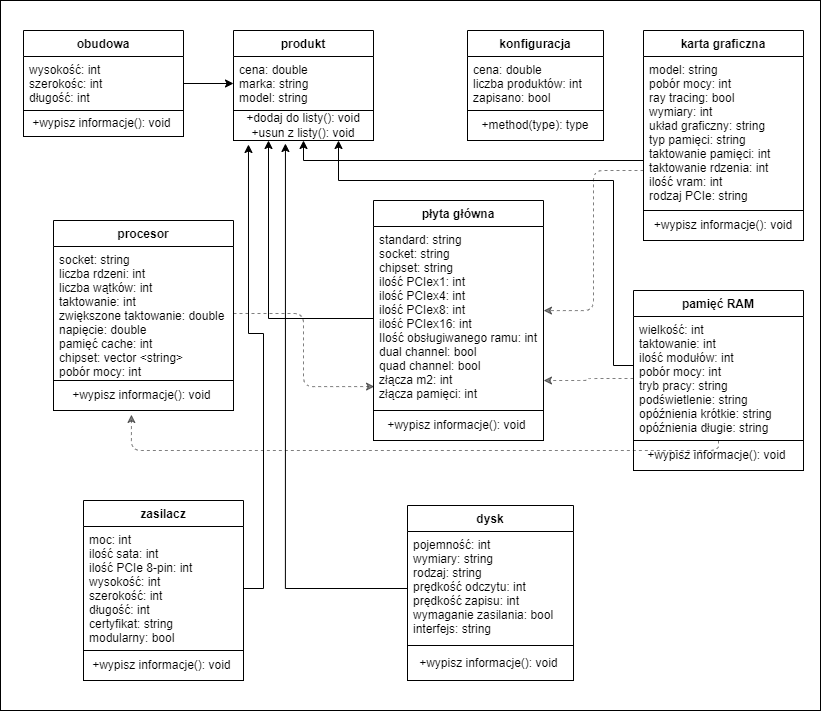

The diagram above was exported from draw.io. Its source (the exported page's mxGraphModel, read from the mxfile embedded in the PNG):
<mxGraphModel dx="1422" dy="762" grid="1" gridSize="10" guides="1" tooltips="1" connect="1" arrows="1" fold="1" page="1" pageScale="1" pageWidth="827" pageHeight="1169" math="0" shadow="0">
  <root>
    <mxCell id="0" />
    <mxCell id="1" parent="0" />
    <mxCell id="lH6wSxiXqAO0aESfy6Vp-1" value="" style="rounded=0;whiteSpace=wrap;html=1;" vertex="1" parent="1">
      <mxGeometry x="7" width="820" height="710" as="geometry" />
    </mxCell>
    <mxCell id="VHSLFo6FlLVV4vbcLv9u-31" value="płyta główna" style="swimlane;fontStyle=1;childLayout=stackLayout;horizontal=1;startSize=26;fillColor=none;horizontalStack=0;resizeParent=1;resizeParentMax=0;resizeLast=0;collapsible=1;marginBottom=0;align=center;" parent="1" vertex="1">
      <mxGeometry x="380" y="200" width="170" height="210" as="geometry" />
    </mxCell>
    <mxCell id="VHSLFo6FlLVV4vbcLv9u-33" value="standard: string&#10;socket: string&#10;chipset: string&#10;ilość PCIex1: int&#10;ilość PCIex4: int&#10;ilość PCIex8: int&#10;ilość PCIex16: int&#10;Ilość obsługiwanego ramu: int&#10;dual channel: bool&#10;quad channel: bool&#10;złącza m2: int&#10;złącza pamięci: int" style="text;strokeColor=none;fillColor=none;align=left;verticalAlign=top;spacingLeft=4;spacingRight=4;overflow=hidden;rotatable=0;points=[[0,0.5],[1,0.5]];portConstraint=eastwest;" parent="VHSLFo6FlLVV4vbcLv9u-31" vertex="1">
      <mxGeometry y="26" width="170" height="184" as="geometry" />
    </mxCell>
    <mxCell id="VHSLFo6FlLVV4vbcLv9u-24" value="obudowa" style="swimlane;fontStyle=1;childLayout=stackLayout;horizontal=1;startSize=26;fillColor=none;horizontalStack=0;resizeParent=1;resizeParentMax=0;resizeLast=0;collapsible=1;marginBottom=0;swimlaneLine=1;" parent="1" vertex="1">
      <mxGeometry x="30" y="30" width="160" height="80" as="geometry" />
    </mxCell>
    <mxCell id="VHSLFo6FlLVV4vbcLv9u-26" value="wysokość: int&#10;szerokośc: int&#10;długość: int&#10;" style="text;strokeColor=none;fillColor=none;align=left;verticalAlign=top;spacingLeft=4;spacingRight=4;overflow=hidden;rotatable=0;points=[[0,0.5],[1,0.5]];portConstraint=eastwest;" parent="VHSLFo6FlLVV4vbcLv9u-24" vertex="1">
      <mxGeometry y="26" width="160" height="54" as="geometry" />
    </mxCell>
    <mxCell id="VHSLFo6FlLVV4vbcLv9u-35" value="procesor" style="swimlane;fontStyle=1;childLayout=stackLayout;horizontal=1;startSize=26;fillColor=none;horizontalStack=0;resizeParent=1;resizeParentMax=0;resizeLast=0;collapsible=1;marginBottom=0;align=center;" parent="1" vertex="1">
      <mxGeometry x="60" y="220" width="180" height="160" as="geometry" />
    </mxCell>
    <mxCell id="VHSLFo6FlLVV4vbcLv9u-37" value="socket: string&#10;liczba rdzeni: int&#10;liczba wątków: int&#10;taktowanie: int&#10;zwiększone taktowanie: double&#10;napięcie: double&#10;pamięć cache: int&#10;chipset: vector &lt;string&gt;&#10;pobór mocy: int" style="text;strokeColor=none;fillColor=none;align=left;verticalAlign=top;spacingLeft=4;spacingRight=4;overflow=hidden;rotatable=0;points=[[0,0.5],[1,0.5]];portConstraint=eastwest;" parent="VHSLFo6FlLVV4vbcLv9u-35" vertex="1">
      <mxGeometry y="26" width="180" height="134" as="geometry" />
    </mxCell>
    <mxCell id="lH6wSxiXqAO0aESfy6Vp-40" style="edgeStyle=orthogonalEdgeStyle;rounded=0;orthogonalLoop=1;jettySize=auto;html=1;entryX=0.75;entryY=1;entryDx=0;entryDy=0;" edge="1" parent="1" source="VHSLFo6FlLVV4vbcLv9u-39" target="lH6wSxiXqAO0aESfy6Vp-31">
      <mxGeometry relative="1" as="geometry">
        <Array as="points">
          <mxPoint x="620" y="365" />
          <mxPoint x="620" y="180" />
          <mxPoint x="345" y="180" />
        </Array>
      </mxGeometry>
    </mxCell>
    <mxCell id="VHSLFo6FlLVV4vbcLv9u-39" value="pamięć RAM" style="swimlane;fontStyle=1;childLayout=stackLayout;horizontal=1;startSize=26;fillColor=none;horizontalStack=0;resizeParent=1;resizeParentMax=0;resizeLast=0;collapsible=1;marginBottom=0;align=center;" parent="1" vertex="1">
      <mxGeometry x="640" y="290" width="170" height="150" as="geometry" />
    </mxCell>
    <mxCell id="VHSLFo6FlLVV4vbcLv9u-41" value="wielkość: int&#10;taktowanie: int&#10;ilość modułów: int&#10;pobór mocy: int&#10;tryb pracy: string&#10;podświetlenie: string&#10;opóźnienia krótkie: string&#10;opóźnienia długie: string" style="text;strokeColor=none;fillColor=none;align=left;verticalAlign=top;spacingLeft=4;spacingRight=4;overflow=hidden;rotatable=0;points=[[0,0.5],[1,0.5]];portConstraint=eastwest;" parent="VHSLFo6FlLVV4vbcLv9u-39" vertex="1">
      <mxGeometry y="26" width="170" height="124" as="geometry" />
    </mxCell>
    <mxCell id="VHSLFo6FlLVV4vbcLv9u-43" value="dysk" style="swimlane;fontStyle=1;childLayout=stackLayout;horizontal=1;startSize=26;fillColor=none;horizontalStack=0;resizeParent=1;resizeParentMax=0;resizeLast=0;collapsible=1;marginBottom=0;align=center;" parent="1" vertex="1">
      <mxGeometry x="414" y="505" width="166" height="140" as="geometry" />
    </mxCell>
    <mxCell id="VHSLFo6FlLVV4vbcLv9u-45" value="pojemność: int&#10;wymiary: string&#10;rodzaj: string&#10;prędkość odczytu: int&#10;prędkość zapisu: int&#10;wymaganie zasilania: bool&#10;interfejs: string" style="text;strokeColor=none;fillColor=none;align=left;verticalAlign=top;spacingLeft=4;spacingRight=4;overflow=hidden;rotatable=0;points=[[0,0.5],[1,0.5]];portConstraint=eastwest;" parent="VHSLFo6FlLVV4vbcLv9u-43" vertex="1">
      <mxGeometry y="26" width="166" height="114" as="geometry" />
    </mxCell>
    <mxCell id="lH6wSxiXqAO0aESfy6Vp-2" value="produkt" style="swimlane;fontStyle=1;childLayout=stackLayout;horizontal=1;startSize=26;fillColor=none;horizontalStack=0;resizeParent=1;resizeParentMax=0;resizeLast=0;collapsible=1;marginBottom=0;" vertex="1" parent="1">
      <mxGeometry x="240" y="30" width="140" height="80" as="geometry" />
    </mxCell>
    <mxCell id="lH6wSxiXqAO0aESfy6Vp-3" value="cena: double&#10;marka: string&#10;model: string" style="text;strokeColor=none;fillColor=none;align=left;verticalAlign=top;spacingLeft=4;spacingRight=4;overflow=hidden;rotatable=0;points=[[0,0.5],[1,0.5]];portConstraint=eastwest;" vertex="1" parent="lH6wSxiXqAO0aESfy6Vp-2">
      <mxGeometry y="26" width="140" height="54" as="geometry" />
    </mxCell>
    <mxCell id="lH6wSxiXqAO0aESfy6Vp-6" value="karta graficzna" style="swimlane;fontStyle=1;childLayout=stackLayout;horizontal=1;startSize=26;fillColor=none;horizontalStack=0;resizeParent=1;resizeParentMax=0;resizeLast=0;collapsible=1;marginBottom=0;" vertex="1" parent="1">
      <mxGeometry x="650" y="30" width="160" height="180" as="geometry" />
    </mxCell>
    <mxCell id="lH6wSxiXqAO0aESfy6Vp-8" value="model: string&#10;pobór mocy: int&#10;ray tracing: bool&#10;wymiary: int&#10;układ graficzny: string&#10;typ pamięci: string&#10;taktowanie pamięci: int&#10;taktowanie rdzenia: int&#10;ilość vram: int&#10;rodzaj PCIe: string" style="text;strokeColor=none;fillColor=none;align=left;verticalAlign=top;spacingLeft=4;spacingRight=4;overflow=hidden;rotatable=0;points=[[0,0.5],[1,0.5]];portConstraint=eastwest;sketch=0;shadow=0;" vertex="1" parent="lH6wSxiXqAO0aESfy6Vp-6">
      <mxGeometry y="26" width="160" height="154" as="geometry" />
    </mxCell>
    <mxCell id="lH6wSxiXqAO0aESfy6Vp-11" value="zasilacz" style="swimlane;fontStyle=1;childLayout=stackLayout;horizontal=1;startSize=26;fillColor=none;horizontalStack=0;resizeParent=1;resizeParentMax=0;resizeLast=0;collapsible=1;marginBottom=0;shadow=0;sketch=0;" vertex="1" parent="1">
      <mxGeometry x="90" y="500" width="160" height="150" as="geometry" />
    </mxCell>
    <mxCell id="lH6wSxiXqAO0aESfy6Vp-12" value="moc: int&#10;ilość sata: int&#10;ilość PCIe 8-pin: int&#10;wysokość: int&#10;szerokość: int&#10;długość: int&#10;certyfikat: string&#10;modularny: bool" style="text;strokeColor=none;fillColor=none;align=left;verticalAlign=top;spacingLeft=4;spacingRight=4;overflow=hidden;rotatable=0;points=[[0,0.5],[1,0.5]];portConstraint=eastwest;shadow=0;sketch=0;" vertex="1" parent="lH6wSxiXqAO0aESfy6Vp-11">
      <mxGeometry y="26" width="160" height="124" as="geometry" />
    </mxCell>
    <mxCell id="lH6wSxiXqAO0aESfy6Vp-19" value="konfiguracja" style="swimlane;fontStyle=1;childLayout=stackLayout;horizontal=1;startSize=26;fillColor=none;horizontalStack=0;resizeParent=1;resizeParentMax=0;resizeLast=0;collapsible=1;marginBottom=0;shadow=0;sketch=0;" vertex="1" parent="1">
      <mxGeometry x="474" y="30" width="136" height="80" as="geometry" />
    </mxCell>
    <mxCell id="lH6wSxiXqAO0aESfy6Vp-20" value="cena: double&#10;liczba produktów: int&#10;zapisano: bool" style="text;strokeColor=none;fillColor=none;align=left;verticalAlign=top;spacingLeft=4;spacingRight=4;overflow=hidden;rotatable=0;points=[[0,0.5],[1,0.5]];portConstraint=eastwest;shadow=0;sketch=0;" vertex="1" parent="lH6wSxiXqAO0aESfy6Vp-19">
      <mxGeometry y="26" width="136" height="54" as="geometry" />
    </mxCell>
    <mxCell id="lH6wSxiXqAO0aESfy6Vp-23" value="+method(type): type" style="rounded=0;whiteSpace=wrap;html=1;shadow=0;sketch=0;" vertex="1" parent="1">
      <mxGeometry x="474" y="110" width="136" height="30" as="geometry" />
    </mxCell>
    <mxCell id="lH6wSxiXqAO0aESfy6Vp-24" value="+wypisz informacje(): void" style="rounded=0;whiteSpace=wrap;html=1;shadow=0;sketch=0;" vertex="1" parent="1">
      <mxGeometry x="650" y="210" width="160" height="30" as="geometry" />
    </mxCell>
    <mxCell id="lH6wSxiXqAO0aESfy6Vp-25" value="+wypisz informacje(): void&amp;nbsp;" style="rounded=0;whiteSpace=wrap;html=1;shadow=0;sketch=0;" vertex="1" parent="1">
      <mxGeometry x="90" y="650" width="160" height="30" as="geometry" />
    </mxCell>
    <mxCell id="lH6wSxiXqAO0aESfy6Vp-26" value="&lt;span&gt;+wypisz informacje(): void&amp;nbsp;&lt;/span&gt;" style="rounded=0;whiteSpace=wrap;html=1;shadow=0;sketch=0;" vertex="1" parent="1">
      <mxGeometry x="414" y="645" width="166" height="35" as="geometry" />
    </mxCell>
    <mxCell id="lH6wSxiXqAO0aESfy6Vp-27" value="&lt;span&gt;+wypisz informacje(): void&amp;nbsp;&lt;/span&gt;" style="rounded=0;whiteSpace=wrap;html=1;shadow=0;sketch=0;" vertex="1" parent="1">
      <mxGeometry x="640" y="440" width="170" height="30" as="geometry" />
    </mxCell>
    <mxCell id="lH6wSxiXqAO0aESfy6Vp-28" value="&lt;span&gt;+wypisz informacje(): void&amp;nbsp;&lt;/span&gt;" style="rounded=0;whiteSpace=wrap;html=1;shadow=0;sketch=0;" vertex="1" parent="1">
      <mxGeometry x="60" y="380" width="180" height="30" as="geometry" />
    </mxCell>
    <mxCell id="lH6wSxiXqAO0aESfy6Vp-29" value="&lt;span&gt;+wypisz informacje(): void&amp;nbsp;&lt;/span&gt;" style="rounded=0;whiteSpace=wrap;html=1;shadow=0;sketch=0;" vertex="1" parent="1">
      <mxGeometry x="380" y="410" width="170" height="30" as="geometry" />
    </mxCell>
    <mxCell id="lH6wSxiXqAO0aESfy6Vp-30" value="&lt;span&gt;+wypisz informacje(): void&amp;nbsp;&lt;/span&gt;" style="rounded=0;whiteSpace=wrap;html=1;shadow=0;sketch=0;" vertex="1" parent="1">
      <mxGeometry x="30" y="110" width="160" height="26" as="geometry" />
    </mxCell>
    <mxCell id="lH6wSxiXqAO0aESfy6Vp-31" value="+dodaj do listy(): void&lt;br&gt;+usun z listy(): void" style="rounded=0;whiteSpace=wrap;html=1;shadow=0;sketch=0;" vertex="1" parent="1">
      <mxGeometry x="240" y="110" width="140" height="30" as="geometry" />
    </mxCell>
    <mxCell id="lH6wSxiXqAO0aESfy6Vp-32" value="" style="edgeStyle=orthogonalEdgeStyle;rounded=0;orthogonalLoop=1;jettySize=auto;html=1;entryX=0;entryY=0.5;entryDx=0;entryDy=0;" edge="1" parent="1" source="VHSLFo6FlLVV4vbcLv9u-26" target="lH6wSxiXqAO0aESfy6Vp-3">
      <mxGeometry relative="1" as="geometry" />
    </mxCell>
    <mxCell id="lH6wSxiXqAO0aESfy6Vp-33" style="edgeStyle=orthogonalEdgeStyle;rounded=0;orthogonalLoop=1;jettySize=auto;html=1;exitX=0;exitY=0.5;exitDx=0;exitDy=0;entryX=0.5;entryY=1;entryDx=0;entryDy=0;" edge="1" parent="1" source="lH6wSxiXqAO0aESfy6Vp-8" target="lH6wSxiXqAO0aESfy6Vp-31">
      <mxGeometry relative="1" as="geometry">
        <Array as="points">
          <mxPoint x="650" y="160" />
          <mxPoint x="310" y="160" />
        </Array>
      </mxGeometry>
    </mxCell>
    <mxCell id="lH6wSxiXqAO0aESfy6Vp-36" style="edgeStyle=orthogonalEdgeStyle;rounded=0;orthogonalLoop=1;jettySize=auto;html=1;entryX=0.25;entryY=1;entryDx=0;entryDy=0;" edge="1" parent="1" source="VHSLFo6FlLVV4vbcLv9u-33" target="lH6wSxiXqAO0aESfy6Vp-31">
      <mxGeometry relative="1" as="geometry" />
    </mxCell>
    <mxCell id="lH6wSxiXqAO0aESfy6Vp-37" style="edgeStyle=orthogonalEdgeStyle;rounded=0;orthogonalLoop=1;jettySize=auto;html=1;entryX=0.371;entryY=1.1;entryDx=0;entryDy=0;entryPerimeter=0;" edge="1" parent="1" source="VHSLFo6FlLVV4vbcLv9u-45" target="lH6wSxiXqAO0aESfy6Vp-31">
      <mxGeometry relative="1" as="geometry" />
    </mxCell>
    <mxCell id="lH6wSxiXqAO0aESfy6Vp-41" style="edgeStyle=orthogonalEdgeStyle;rounded=0;orthogonalLoop=1;jettySize=auto;html=1;entryX=0.107;entryY=1.133;entryDx=0;entryDy=0;entryPerimeter=0;" edge="1" parent="1" source="lH6wSxiXqAO0aESfy6Vp-12" target="lH6wSxiXqAO0aESfy6Vp-31">
      <mxGeometry relative="1" as="geometry" />
    </mxCell>
    <mxCell id="lH6wSxiXqAO0aESfy6Vp-42" style="edgeStyle=orthogonalEdgeStyle;orthogonalLoop=1;jettySize=auto;html=1;entryX=0.006;entryY=0.87;entryDx=0;entryDy=0;entryPerimeter=0;rounded=1;opacity=50;dashed=1;" edge="1" parent="1" source="VHSLFo6FlLVV4vbcLv9u-37" target="VHSLFo6FlLVV4vbcLv9u-33">
      <mxGeometry relative="1" as="geometry" />
    </mxCell>
    <mxCell id="lH6wSxiXqAO0aESfy6Vp-43" style="edgeStyle=orthogonalEdgeStyle;rounded=1;orthogonalLoop=1;jettySize=auto;html=1;entryX=1;entryY=0.837;entryDx=0;entryDy=0;entryPerimeter=0;dashed=1;opacity=50;" edge="1" parent="1" source="VHSLFo6FlLVV4vbcLv9u-41" target="VHSLFo6FlLVV4vbcLv9u-33">
      <mxGeometry relative="1" as="geometry" />
    </mxCell>
    <mxCell id="lH6wSxiXqAO0aESfy6Vp-44" style="edgeStyle=orthogonalEdgeStyle;rounded=1;orthogonalLoop=1;jettySize=auto;html=1;entryX=1;entryY=0.457;entryDx=0;entryDy=0;entryPerimeter=0;dashed=1;opacity=50;" edge="1" parent="1" source="lH6wSxiXqAO0aESfy6Vp-8" target="VHSLFo6FlLVV4vbcLv9u-33">
      <mxGeometry relative="1" as="geometry">
        <Array as="points">
          <mxPoint x="600" y="170" />
          <mxPoint x="600" y="310" />
        </Array>
      </mxGeometry>
    </mxCell>
    <mxCell id="lH6wSxiXqAO0aESfy6Vp-45" style="edgeStyle=orthogonalEdgeStyle;rounded=1;orthogonalLoop=1;jettySize=auto;html=1;entryX=0.433;entryY=1.133;entryDx=0;entryDy=0;entryPerimeter=0;dashed=1;opacity=50;" edge="1" parent="1" source="VHSLFo6FlLVV4vbcLv9u-41" target="lH6wSxiXqAO0aESfy6Vp-28">
      <mxGeometry relative="1" as="geometry">
        <Array as="points">
          <mxPoint x="725" y="450" />
          <mxPoint x="138" y="450" />
        </Array>
      </mxGeometry>
    </mxCell>
  </root>
</mxGraphModel>